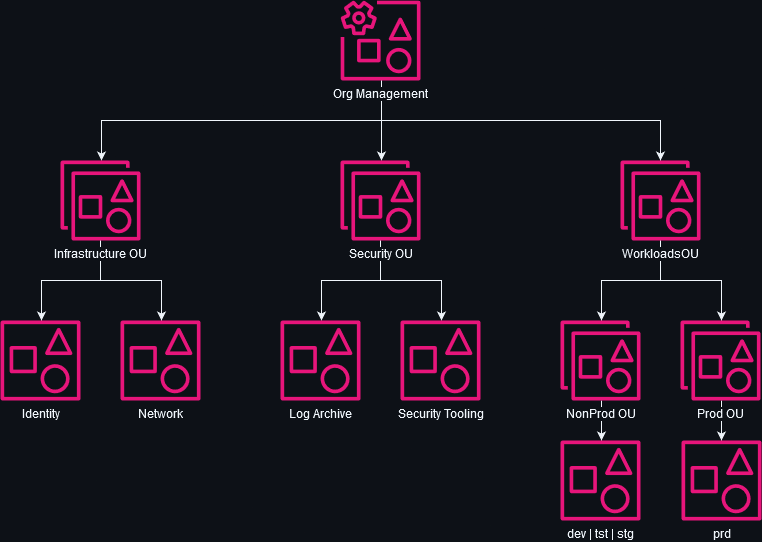

The diagram above was exported from draw.io. Its source (the exported page's mxGraphModel, read from the mxfile embedded in the PNG):
<mxGraphModel dx="1803" dy="969" grid="1" gridSize="10" guides="1" tooltips="1" connect="1" arrows="1" fold="1" page="1" pageScale="1" pageWidth="850" pageHeight="1100" background="#0D1117" math="0" shadow="0">
  <root>
    <mxCell id="0" />
    <mxCell id="1" parent="0" />
    <mxCell id="qAYZ5E4fQaRt8hyqv8FD-25" style="edgeStyle=orthogonalEdgeStyle;rounded=0;orthogonalLoop=1;jettySize=auto;html=1;labelBackgroundColor=#0D1117;fontColor=#F0F6FC;strokeColor=#F0F6FC;" parent="1" source="qAYZ5E4fQaRt8hyqv8FD-1" target="qAYZ5E4fQaRt8hyqv8FD-7" edge="1">
      <mxGeometry relative="1" as="geometry">
        <Array as="points">
          <mxPoint x="420" y="140" />
          <mxPoint x="420" y="140" />
        </Array>
      </mxGeometry>
    </mxCell>
    <mxCell id="qAYZ5E4fQaRt8hyqv8FD-26" style="edgeStyle=orthogonalEdgeStyle;rounded=0;orthogonalLoop=1;jettySize=auto;html=1;labelBackgroundColor=#0D1117;fontColor=#F0F6FC;strokeColor=#F0F6FC;" parent="1" source="qAYZ5E4fQaRt8hyqv8FD-1" target="qAYZ5E4fQaRt8hyqv8FD-12" edge="1">
      <mxGeometry relative="1" as="geometry">
        <Array as="points">
          <mxPoint x="420" y="160" />
          <mxPoint x="699" y="160" />
        </Array>
      </mxGeometry>
    </mxCell>
    <mxCell id="qAYZ5E4fQaRt8hyqv8FD-27" style="edgeStyle=orthogonalEdgeStyle;rounded=0;orthogonalLoop=1;jettySize=auto;html=1;labelBackgroundColor=#0D1117;fontColor=#F0F6FC;strokeColor=#F0F6FC;" parent="1" source="qAYZ5E4fQaRt8hyqv8FD-1" target="qAYZ5E4fQaRt8hyqv8FD-6" edge="1">
      <mxGeometry relative="1" as="geometry">
        <Array as="points">
          <mxPoint x="420" y="160" />
          <mxPoint x="140" y="160" />
        </Array>
      </mxGeometry>
    </mxCell>
    <mxCell id="qAYZ5E4fQaRt8hyqv8FD-1" value="&lt;div&gt;Org Management&lt;/div&gt;" style="sketch=0;outlineConnect=0;fontColor=#F0F6FC;gradientColor=none;fillColor=#E7157B;strokeColor=#F0F6FC;dashed=0;verticalLabelPosition=bottom;verticalAlign=top;align=center;html=1;fontSize=12;fontStyle=0;aspect=fixed;pointerEvents=1;shape=mxgraph.aws4.organizations_management_account2;labelBackgroundColor=#0D1117;" parent="1" vertex="1">
      <mxGeometry x="379" y="40" width="80" height="80" as="geometry" />
    </mxCell>
    <mxCell id="qAYZ5E4fQaRt8hyqv8FD-29" style="edgeStyle=orthogonalEdgeStyle;rounded=0;orthogonalLoop=1;jettySize=auto;html=1;labelBackgroundColor=#0D1117;fontColor=#F0F6FC;strokeColor=#F0F6FC;" parent="1" source="qAYZ5E4fQaRt8hyqv8FD-6" target="qAYZ5E4fQaRt8hyqv8FD-10" edge="1">
      <mxGeometry relative="1" as="geometry">
        <Array as="points">
          <mxPoint x="139" y="320" />
          <mxPoint x="80" y="320" />
        </Array>
      </mxGeometry>
    </mxCell>
    <mxCell id="qAYZ5E4fQaRt8hyqv8FD-31" style="edgeStyle=orthogonalEdgeStyle;rounded=0;orthogonalLoop=1;jettySize=auto;html=1;labelBackgroundColor=#0D1117;fontColor=#F0F6FC;strokeColor=#F0F6FC;" parent="1" source="qAYZ5E4fQaRt8hyqv8FD-6" target="qAYZ5E4fQaRt8hyqv8FD-11" edge="1">
      <mxGeometry relative="1" as="geometry">
        <Array as="points">
          <mxPoint x="139" y="320" />
          <mxPoint x="200" y="320" />
        </Array>
      </mxGeometry>
    </mxCell>
    <mxCell id="qAYZ5E4fQaRt8hyqv8FD-6" value="Infrastructure OU" style="sketch=0;outlineConnect=0;fontColor=#F0F6FC;gradientColor=none;fillColor=#E7157B;strokeColor=#F0F6FC;dashed=0;verticalLabelPosition=bottom;verticalAlign=top;align=center;html=1;fontSize=12;fontStyle=0;aspect=fixed;pointerEvents=1;shape=mxgraph.aws4.organizations_organizational_unit2;labelBackgroundColor=#0D1117;" parent="1" vertex="1">
      <mxGeometry x="99" y="200" width="80" height="80" as="geometry" />
    </mxCell>
    <mxCell id="qAYZ5E4fQaRt8hyqv8FD-33" style="edgeStyle=orthogonalEdgeStyle;rounded=0;orthogonalLoop=1;jettySize=auto;html=1;labelBackgroundColor=#0D1117;fontColor=#F0F6FC;strokeColor=#F0F6FC;" parent="1" source="qAYZ5E4fQaRt8hyqv8FD-7" target="qAYZ5E4fQaRt8hyqv8FD-9" edge="1">
      <mxGeometry relative="1" as="geometry">
        <Array as="points">
          <mxPoint x="419" y="320" />
          <mxPoint x="360" y="320" />
        </Array>
      </mxGeometry>
    </mxCell>
    <mxCell id="qAYZ5E4fQaRt8hyqv8FD-34" style="edgeStyle=orthogonalEdgeStyle;rounded=0;orthogonalLoop=1;jettySize=auto;html=1;labelBackgroundColor=#0D1117;fontColor=#F0F6FC;strokeColor=#F0F6FC;" parent="1" source="qAYZ5E4fQaRt8hyqv8FD-7" target="qAYZ5E4fQaRt8hyqv8FD-8" edge="1">
      <mxGeometry relative="1" as="geometry">
        <Array as="points">
          <mxPoint x="419" y="320" />
          <mxPoint x="480" y="320" />
        </Array>
      </mxGeometry>
    </mxCell>
    <mxCell id="qAYZ5E4fQaRt8hyqv8FD-7" value="Security OU" style="sketch=0;outlineConnect=0;fontColor=#F0F6FC;gradientColor=none;fillColor=#E7157B;strokeColor=#F0F6FC;dashed=0;verticalLabelPosition=bottom;verticalAlign=top;align=center;html=1;fontSize=12;fontStyle=0;aspect=fixed;pointerEvents=1;shape=mxgraph.aws4.organizations_organizational_unit2;labelBackgroundColor=#0D1117;" parent="1" vertex="1">
      <mxGeometry x="379" y="200" width="80" height="80" as="geometry" />
    </mxCell>
    <mxCell id="qAYZ5E4fQaRt8hyqv8FD-8" value="Security Tooling" style="sketch=0;outlineConnect=0;fontColor=#F0F6FC;gradientColor=none;fillColor=#E7157B;strokeColor=#F0F6FC;dashed=0;verticalLabelPosition=bottom;verticalAlign=top;align=center;html=1;fontSize=12;fontStyle=0;aspect=fixed;pointerEvents=1;shape=mxgraph.aws4.organizations_account2;labelBackgroundColor=#0D1117;" parent="1" vertex="1">
      <mxGeometry x="439" y="360" width="80" height="80" as="geometry" />
    </mxCell>
    <mxCell id="qAYZ5E4fQaRt8hyqv8FD-9" value="&lt;div&gt;Log Archive&lt;/div&gt;" style="sketch=0;outlineConnect=0;fontColor=#F0F6FC;gradientColor=none;fillColor=#E7157B;strokeColor=#F0F6FC;dashed=0;verticalLabelPosition=bottom;verticalAlign=top;align=center;html=1;fontSize=12;fontStyle=0;aspect=fixed;pointerEvents=1;shape=mxgraph.aws4.organizations_account2;labelBackgroundColor=#0D1117;" parent="1" vertex="1">
      <mxGeometry x="319" y="360" width="80" height="80" as="geometry" />
    </mxCell>
    <mxCell id="qAYZ5E4fQaRt8hyqv8FD-10" value="Identity" style="sketch=0;outlineConnect=0;fontColor=#F0F6FC;gradientColor=none;fillColor=#E7157B;strokeColor=#F0F6FC;dashed=0;verticalLabelPosition=bottom;verticalAlign=top;align=center;html=1;fontSize=12;fontStyle=0;aspect=fixed;pointerEvents=1;shape=mxgraph.aws4.organizations_account2;labelBackgroundColor=#0D1117;" parent="1" vertex="1">
      <mxGeometry x="39" y="360" width="80" height="80" as="geometry" />
    </mxCell>
    <mxCell id="qAYZ5E4fQaRt8hyqv8FD-11" value="&lt;div&gt;Network&lt;/div&gt;" style="sketch=0;outlineConnect=0;fontColor=#F0F6FC;gradientColor=none;fillColor=#E7157B;strokeColor=#F0F6FC;dashed=0;verticalLabelPosition=bottom;verticalAlign=top;align=center;html=1;fontSize=12;fontStyle=0;aspect=fixed;pointerEvents=1;shape=mxgraph.aws4.organizations_account2;labelBackgroundColor=#0D1117;" parent="1" vertex="1">
      <mxGeometry x="159" y="360" width="80" height="80" as="geometry" />
    </mxCell>
    <mxCell id="qAYZ5E4fQaRt8hyqv8FD-35" style="edgeStyle=orthogonalEdgeStyle;rounded=0;orthogonalLoop=1;jettySize=auto;html=1;labelBackgroundColor=#0D1117;fontColor=#F0F6FC;strokeColor=#F0F6FC;" parent="1" source="qAYZ5E4fQaRt8hyqv8FD-12" target="qAYZ5E4fQaRt8hyqv8FD-16" edge="1">
      <mxGeometry relative="1" as="geometry">
        <Array as="points">
          <mxPoint x="699" y="320" />
          <mxPoint x="640" y="320" />
        </Array>
      </mxGeometry>
    </mxCell>
    <mxCell id="qAYZ5E4fQaRt8hyqv8FD-36" style="edgeStyle=orthogonalEdgeStyle;rounded=0;orthogonalLoop=1;jettySize=auto;html=1;labelBackgroundColor=#0D1117;fontColor=#F0F6FC;strokeColor=#F0F6FC;" parent="1" source="qAYZ5E4fQaRt8hyqv8FD-12" target="qAYZ5E4fQaRt8hyqv8FD-17" edge="1">
      <mxGeometry relative="1" as="geometry">
        <Array as="points">
          <mxPoint x="699" y="320" />
          <mxPoint x="760" y="320" />
        </Array>
      </mxGeometry>
    </mxCell>
    <mxCell id="qAYZ5E4fQaRt8hyqv8FD-12" value="&lt;div&gt;WorkloadsOU&lt;/div&gt;" style="sketch=0;outlineConnect=0;fontColor=#F0F6FC;gradientColor=none;fillColor=#E7157B;strokeColor=#F0F6FC;dashed=0;verticalLabelPosition=bottom;verticalAlign=top;align=center;html=1;fontSize=12;fontStyle=0;aspect=fixed;pointerEvents=1;shape=mxgraph.aws4.organizations_organizational_unit2;labelBackgroundColor=#0D1117;" parent="1" vertex="1">
      <mxGeometry x="659" y="200" width="80" height="80" as="geometry" />
    </mxCell>
    <mxCell id="qAYZ5E4fQaRt8hyqv8FD-38" style="edgeStyle=orthogonalEdgeStyle;rounded=0;orthogonalLoop=1;jettySize=auto;html=1;labelBackgroundColor=#0D1117;fontColor=#F0F6FC;strokeColor=#F0F6FC;" parent="1" source="qAYZ5E4fQaRt8hyqv8FD-16" target="qAYZ5E4fQaRt8hyqv8FD-18" edge="1">
      <mxGeometry relative="1" as="geometry">
        <Array as="points">
          <mxPoint x="640" y="460" />
          <mxPoint x="640" y="460" />
        </Array>
      </mxGeometry>
    </mxCell>
    <mxCell id="qAYZ5E4fQaRt8hyqv8FD-16" value="NonProd OU" style="sketch=0;outlineConnect=0;fontColor=#F0F6FC;gradientColor=none;fillColor=#E7157B;strokeColor=#F0F6FC;dashed=0;verticalLabelPosition=bottom;verticalAlign=top;align=center;html=1;fontSize=12;fontStyle=0;aspect=fixed;pointerEvents=1;shape=mxgraph.aws4.organizations_organizational_unit2;labelBackgroundColor=#0D1117;" parent="1" vertex="1">
      <mxGeometry x="599" y="360" width="80" height="80" as="geometry" />
    </mxCell>
    <mxCell id="5dbspacoEwdE9uSeqx6c-5" value="" style="edgeStyle=orthogonalEdgeStyle;rounded=0;orthogonalLoop=1;jettySize=auto;html=1;" edge="1" parent="1" source="qAYZ5E4fQaRt8hyqv8FD-17" target="5dbspacoEwdE9uSeqx6c-3">
      <mxGeometry relative="1" as="geometry" />
    </mxCell>
    <mxCell id="5dbspacoEwdE9uSeqx6c-6" style="edgeStyle=orthogonalEdgeStyle;rounded=0;orthogonalLoop=1;jettySize=auto;html=1;strokeColor=#F0F6FC;" edge="1" parent="1" source="qAYZ5E4fQaRt8hyqv8FD-17" target="5dbspacoEwdE9uSeqx6c-3">
      <mxGeometry relative="1" as="geometry">
        <Array as="points">
          <mxPoint x="760" y="450" />
          <mxPoint x="760" y="450" />
        </Array>
      </mxGeometry>
    </mxCell>
    <mxCell id="qAYZ5E4fQaRt8hyqv8FD-17" value="Prod OU" style="sketch=0;outlineConnect=0;fontColor=#F0F6FC;gradientColor=none;fillColor=#E7157B;strokeColor=#F0F6FC;dashed=0;verticalLabelPosition=bottom;verticalAlign=top;align=center;html=1;fontSize=12;fontStyle=0;aspect=fixed;pointerEvents=1;shape=mxgraph.aws4.organizations_organizational_unit2;labelBackgroundColor=#0D1117;" parent="1" vertex="1">
      <mxGeometry x="719" y="360" width="80" height="80" as="geometry" />
    </mxCell>
    <mxCell id="qAYZ5E4fQaRt8hyqv8FD-18" value="dev | tst | stg" style="sketch=0;outlineConnect=0;fontColor=#F0F6FC;gradientColor=none;fillColor=#E7157B;strokeColor=#F0F6FC;dashed=0;verticalLabelPosition=bottom;verticalAlign=top;align=center;html=1;fontSize=12;fontStyle=0;aspect=fixed;pointerEvents=1;shape=mxgraph.aws4.organizations_account2;labelBackgroundColor=#0D1117;" parent="1" vertex="1">
      <mxGeometry x="599" y="480" width="80" height="80" as="geometry" />
    </mxCell>
    <mxCell id="5dbspacoEwdE9uSeqx6c-3" value="prd" style="sketch=0;outlineConnect=0;fontColor=#F0F6FC;gradientColor=none;fillColor=#E7157B;strokeColor=#F0F6FC;dashed=0;verticalLabelPosition=bottom;verticalAlign=top;align=center;html=1;fontSize=12;fontStyle=0;aspect=fixed;pointerEvents=1;shape=mxgraph.aws4.organizations_account2;labelBackgroundColor=#0D1117;" vertex="1" parent="1">
      <mxGeometry x="720" y="480" width="80" height="80" as="geometry" />
    </mxCell>
  </root>
</mxGraphModel>